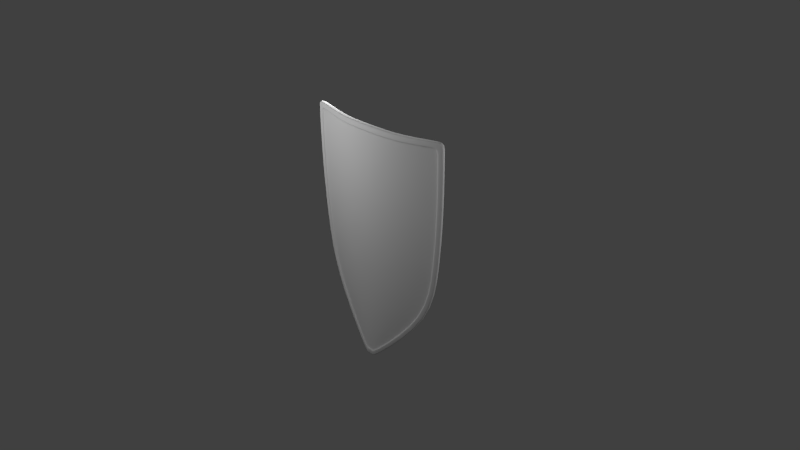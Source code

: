 # Source: Shield.blend  (saved by Blender 2.72.0; exported with 4.5.12 LTS)
import bpy
from mathutils import Matrix  # noqa: F401  (used for matrix-valued properties, if any)

bpy.ops.wm.read_factory_settings(use_empty=True)
scene = bpy.context.scene
scene.name = 'Scene'

# ---- collections
col_collection_1 = bpy.data.collections.new('Collection 1'); scene.collection.children.link(col_collection_1)

# ---- materials (node trees are filled in below, after node groups)
mat_red = bpy.data.materials.new('Red')
mat_red.alpha_threshold = 0.0
mat_red.use_transparent_shadow = False
mat_red.roughness = 0.5

# ---- material node trees

# ---- world
world_world = bpy.data.worlds.new('World'); scene.world = world_world
world_world.color = (0.05088, 0.05088, 0.05088)
world_world.use_sun_shadow = False
world_world.sun_shadow_jitter_overblur = 0.0
world_world.cycles.sampling_method = 'MANUAL'
world_world.cycles.sample_map_resolution = 256

# ---- cameras
cam_camera = bpy.data.cameras.new('Camera')
cam_camera.clip_end = 100.0
cam_camera.lens = 35.0
cam_camera.sensor_width = 32.0
cam_camera.sensor_height = 18.0
cam_camera.ortho_scale = 7.314
cam_camera.dof.focus_distance = 0.0
cam_camera.dof.aperture_fstop = 128.0

# ---- lights
light_lamp_002 = bpy.data.lights.new('Lamp.002', 'POINT')
light_lamp_002.transmission_factor = 0.0
light_lamp_002.cutoff_distance = 30.0
light_lamp_002.energy = 100.0
light_lamp_002.shadow_buffer_clip_start = 1.001
light_lamp_002.shadow_soft_size = 0.1
light_lamp_002.shadow_maximum_resolution = 0.006
light_lamp_002.use_absolute_resolution = True
light_lamp_002.cycles.use_multiple_importance_sampling = False
light_lamp_001 = bpy.data.lights.new('Lamp.001', 'POINT')
light_lamp_001.transmission_factor = 0.0
light_lamp_001.cutoff_distance = 30.0
light_lamp_001.energy = 100.0
light_lamp_001.shadow_buffer_clip_start = 1.001
light_lamp_001.shadow_soft_size = 0.1
light_lamp_001.shadow_maximum_resolution = 0.006
light_lamp_001.use_absolute_resolution = True
light_lamp_001.cycles.use_multiple_importance_sampling = False
light_lamp = bpy.data.lights.new('Lamp', 'POINT')
light_lamp.transmission_factor = 0.0
light_lamp.cutoff_distance = 30.0
light_lamp.energy = 100.0
light_lamp.shadow_buffer_clip_start = 1.001
light_lamp.shadow_soft_size = 0.1
light_lamp.shadow_maximum_resolution = 0.006
light_lamp.use_absolute_resolution = True
light_lamp.cycles.use_multiple_importance_sampling = False

# ---- meshes
me_plane = bpy.data.meshes.new('Plane')
me_plane.from_pydata([(-0.09472, -0.1055, -1.491), (0.09472, -0.1066, -1.491), (-1.114, 0.1091, 1.797), (1.114, 0.1091, 1.797), (-1.052, 0.1091, 0.1529), (0.0, -0.1066, -1.491), (1.052, 0.1091, 0.1529), (0.0, -0.0711, 1.773), (-0.9241, 0.1024, -0.6691), (0.04736, -0.1071, -1.491), (1.114, 0.1091, 0.9748), (-0.5569, -0.017, 1.749), (-1.114, 0.1091, 0.9748), (-0.04736, -0.1071, -1.491), (0.9241, 0.1024, -0.6691), (0.5569, -0.017, 1.749), (2.682e-06, -0.06162, 1.695), (0.9805, 0.11, 0.1527), (2.682e-06, -0.09546, -1.413), (-0.9805, 0.11, 0.1527), (1.038, 0.11, 1.718), (-1.038, 0.11, 1.718), (0.08829, -0.09546, -1.413), (-0.08828, -0.09434, -1.413), (-0.07726, -0.03769, -1.49), (0.0774, -0.03882, -1.49), (-1.098, 0.1774, 1.797), (1.098, 0.1774, 1.797), (-1.035, 0.1771, 0.154), (0.0, -0.03671, -1.494), (1.035, 0.1771, 0.154), (0.0, -0.001098, 1.773), (0.0, -0.0011, 0.1528), (-0.9066, 0.1701, -0.6677), (0.03703, -0.03788, -1.493), (1.098, 0.1773, 0.9753), (-0.5457, 0.0521, 1.749), (-1.098, 0.1773, 0.9753), (-0.03698, -0.03789, -1.493), (0.9067, 0.1701, -0.6678), (0.5457, 0.0521, 1.749), (0.0, -0.0011, 0.9749), (0.0, -0.005242, -0.6708), (-0.514, 0.05196, 0.1534), (0.514, 0.05196, 0.1534), (0.5455, 0.05208, 0.9751), (-0.5455, 0.05208, 0.9751), (-0.4492, 0.04157, -0.6689), (0.4492, 0.04158, -0.669), (-0.3421, 0.03407, 0.1146), (-0.3393, 0.04784, 0.1146), (0.3387, 0.05013, 0.1146), (0.3419, 0.03647, 0.1146), (-0.3421, 0.03407, 0.191), (-0.3393, 0.04784, 0.191), (0.3387, 0.05013, 0.191), (0.3419, 0.03647, 0.191), (-0.2042, 0.0376, 0.191), (-0.06829, 0.07612, 0.191), (0.06829, 0.07612, 0.191), (0.2044, 0.0352, 0.191), (0.2044, 0.0352, 0.1146), (0.06829, 0.07612, 0.1146), (-0.06829, 0.07612, 0.1146), (-0.2042, 0.0376, 0.1146), (0.2077, 0.01063, 0.191), (0.06829, 0.06207, 0.191), (-0.06829, 0.06207, 0.191), (-0.207, 0.01292, 0.191), (-0.207, 0.01292, 0.1146), (-0.06829, 0.06207, 0.1146), (0.06829, 0.06207, 0.1146), (0.2077, 0.01063, 0.1146), (-0.08828, -0.1141, -1.413), (0.08828, -0.1153, -1.413), (-1.038, 0.09017, 1.718), (1.038, 0.09017, 1.718), (-0.9805, 0.09017, 0.1527), (0.0, -0.1153, -1.413), (0.9805, 0.09017, 0.1527), (0.0, -0.08141, 1.695), (-0.8614, 0.08376, -0.63), (0.04414, -0.1157, -1.413), (1.038, 0.09017, 0.9353), (-0.5191, -0.0299, 1.673), (-1.038, 0.09017, 0.9353), (-0.04414, -0.1157, -1.413), (0.8614, 0.08376, -0.63), (0.5191, -0.0299, 1.673), (-0.8614, 0.1036, -0.63), (0.04415, -0.09589, -1.413), (1.038, 0.11, 0.9353), (-0.5191, -0.0101, 1.673), (-1.038, 0.11, 0.9353), (-0.04414, -0.09589, -1.413), (0.8614, 0.1036, -0.63), (0.5191, -0.0101, 1.673), (-0.09168, -0.1096, -1.454), (1.078, 0.1002, 1.76), (-0.8945, 0.09359, -0.6506), (-1.018, 0.1002, 0.1528), (0.04584, -0.1112, -1.454), (1.078, 0.1002, 0.9562), (1.018, 0.1002, 0.1528), (-0.539, -0.02309, 1.713), (-1.078, 0.1002, 0.9562), (-1.078, 0.1002, 1.76), (0.0, -0.1107, -1.454), (-0.04584, -0.1112, -1.454), (0.8945, 0.09359, -0.6506), (0.09168, -0.1107, -1.454), (0.0, -0.07597, 1.736), (0.539, -0.02309, 1.713), (-0.08826, -0.0804, -1.491), (0.08831, -0.08156, -1.491), (-1.108, 0.1343, 1.797), (1.108, 0.1343, 1.797), (-1.046, 0.1342, 0.1533), (0.0, -0.08077, -1.492), (1.046, 0.1342, 0.1533), (0.0, -0.04521, 1.773), (-0.9177, 0.1274, -0.6686), (0.04354, -0.0815, -1.492), (1.108, 0.1343, 0.975), (-0.5527, 0.008559, 1.749), (-1.108, 0.1343, 0.975), (-0.04352, -0.0815, -1.492), (0.9177, 0.1274, -0.6686), (0.5527, 0.008559, 1.749), (2.682e-06, -0.05992, 0.1525), (2.682e-06, -0.05992, 1.654), (0.9542, 0.1071, 0.1525), (2.682e-06, -0.09286, -1.371), (-0.9542, 0.1071, 0.1525), (1.01, 0.1071, 1.676), (-1.01, 0.1071, 1.676), (0.08592, -0.09286, -1.371), (-0.08592, -0.09177, -1.371), (-0.8383, 0.1008, -0.6091), (0.04296, -0.09328, -1.371), (1.01, 0.1071, 0.9142), (-0.5052, -0.00979, 1.632), (-1.01, 0.1071, 0.9142), (-0.04296, -0.09328, -1.371), (0.8383, 0.1008, -0.6091), (0.5052, -0.00979, 1.632), (2.682e-06, -0.05992, 0.9142), (2.682e-06, -0.06374, -0.6091), (-0.4771, -0.00979, 0.1525), (0.4771, -0.00979, 0.1525), (0.5052, -0.00979, 0.9142), (-0.5052, -0.00979, 0.9142), (-0.4191, -0.01927, -0.6091), (0.4191, -0.01927, -0.6091), (-0.3421, 0.03407, 0.1258), (-0.3421, 0.03407, 0.1798), (-0.3393, 0.04784, 0.1798), (-0.3393, 0.04784, 0.1258), (0.3387, 0.05013, 0.1798), (0.3387, 0.05013, 0.1258), (0.3419, 0.03647, 0.1798), (0.3419, 0.03647, 0.1258), (-0.2042, 0.0376, 0.1798), (-0.2042, 0.0376, 0.1258), (-0.06829, 0.07612, 0.1798), (-0.06829, 0.07612, 0.1258), (0.06829, 0.07612, 0.1798), (0.06829, 0.07612, 0.1258), (0.2044, 0.0352, 0.1798), (0.2044, 0.0352, 0.1258), (0.2077, 0.01063, 0.1798), (0.2077, 0.01063, 0.1258), (0.06829, 0.06207, 0.1798), (0.06829, 0.06207, 0.1258), (-0.06829, 0.06207, 0.1798), (-0.06829, 0.06207, 0.1258), (-0.207, 0.01292, 0.1798), (-0.207, 0.01292, 0.1258), (1.114, 0.1091, 1.752), (-1.114, 0.1091, 1.752), (1.038, 0.11, 1.676), (1.098, 0.1774, 1.752), (0.0, -0.001098, 1.73), (-1.098, 0.1774, 1.752), (0.5457, 0.0521, 1.708), (-0.5457, 0.0521, 1.708), (1.038, 0.09017, 1.676), (-1.038, 0.09017, 1.676), (-1.038, 0.11, 1.676), (1.078, 0.1002, 1.716), (-1.078, 0.1002, 1.716), (1.108, 0.1343, 1.752), (-1.108, 0.1343, 1.752), (1.01, 0.1071, 1.635), (2.682e-06, -0.05992, 1.614), (-1.01, 0.1071, 1.635), (0.5052, -0.00979, 1.593), (-0.5052, -0.00979, 1.593)], [], [(99, 97, 73, 81), (107, 101, 82, 78), (189, 98, 76, 186), (111, 104, 84, 80), (105, 100, 77, 85), (97, 108, 86, 73), (109, 103, 79, 87), (98, 112, 88, 76), (100, 99, 81, 77), (101, 110, 74, 82), (103, 102, 83, 79), (104, 106, 75, 84), (190, 105, 85, 187), (108, 107, 78, 86), (110, 109, 87, 74), (112, 111, 80, 88), (184, 181, 35, 45), (185, 182, 41, 46), (43, 32, 42, 47), (44, 30, 39, 48), (182, 184, 45, 41), (41, 45, 44, 32), (45, 35, 30, 44), (183, 185, 46, 37), (37, 46, 43, 28), (46, 41, 32, 43), (28, 43, 47, 33), (33, 47, 38, 24), (47, 42, 29, 38), (32, 44, 48, 42), (42, 48, 34, 29), (48, 39, 25, 34), (113, 121, 33, 24), (114, 122, 34, 25), (191, 123, 35, 181), (115, 124, 36, 26), (117, 125, 37, 28), (118, 126, 38, 29), (119, 127, 39, 30), (120, 128, 40, 31), (121, 117, 28, 33), (122, 118, 29, 34), (123, 119, 30, 35), (124, 120, 31, 36), (192, 115, 26, 183), (126, 113, 24, 38), (127, 114, 25, 39), (128, 116, 27, 40), (154, 157, 50, 49), (169, 159, 51, 61), (159, 161, 52, 51), (177, 154, 49, 69), (72, 61, 51, 52), (68, 57, 54, 53), (157, 163, 64, 50), (163, 165, 63, 64), (165, 167, 62, 63), (167, 169, 61, 62), (161, 171, 72, 52), (171, 173, 71, 72), (173, 175, 70, 71), (175, 177, 69, 70), (49, 50, 64, 69), (69, 64, 63, 70), (70, 63, 62, 71), (71, 62, 61, 72), (56, 55, 60, 65), (65, 60, 59, 66), (66, 59, 58, 67), (67, 58, 57, 68), (77, 81, 89, 19), (82, 74, 22, 90), (79, 83, 91, 17), (84, 75, 21, 92), (187, 85, 93, 188), (86, 78, 18, 94), (74, 87, 95, 22), (88, 80, 16, 96), (81, 73, 23, 89), (78, 82, 90, 18), (186, 76, 20, 180), (80, 84, 92, 16), (85, 77, 19, 93), (73, 86, 94, 23), (87, 79, 17, 95), (76, 88, 96, 20), (16, 92, 141, 130), (23, 94, 143, 137), (20, 96, 145, 134), (92, 21, 135, 141), (95, 17, 131, 144), (19, 89, 138, 133), (90, 22, 136, 139), (93, 19, 133, 142), (17, 91, 140, 131), (188, 93, 142, 195), (22, 95, 144, 136), (96, 16, 130, 145), (180, 20, 134, 193), (94, 18, 132, 143), (18, 90, 139, 132), (89, 23, 137, 138), (8, 0, 97, 99), (5, 9, 101, 107), (178, 3, 98, 189), (7, 11, 104, 111), (12, 4, 100, 105), (0, 13, 108, 97), (14, 6, 103, 109), (3, 15, 112, 98), (4, 8, 99, 100), (9, 1, 110, 101), (6, 10, 102, 103), (11, 2, 106, 104), (179, 12, 105, 190), (13, 5, 107, 108), (1, 14, 109, 110), (15, 7, 111, 112), (0, 8, 121, 113), (1, 9, 122, 114), (178, 10, 123, 191), (2, 11, 124, 115), (4, 12, 125, 117), (5, 13, 126, 118), (6, 14, 127, 119), (7, 15, 128, 120), (8, 4, 117, 121), (9, 5, 118, 122), (10, 6, 119, 123), (11, 7, 120, 124), (179, 2, 115, 192), (13, 0, 113, 126), (14, 1, 114, 127), (15, 3, 116, 128), (196, 193, 134, 145), (197, 194, 130, 141), (152, 147, 129, 148), (153, 144, 131, 149), (194, 196, 145, 130), (129, 149, 150, 146), (149, 131, 140, 150), (195, 197, 141, 135), (133, 148, 151, 142), (148, 129, 146, 151), (138, 152, 148, 133), (137, 143, 152, 138), (143, 132, 147, 152), (147, 153, 149, 129), (132, 139, 153, 147), (139, 136, 144, 153), (53, 54, 156, 155), (155, 156, 157, 154), (60, 55, 158, 168), (168, 158, 159, 169), (55, 56, 160, 158), (158, 160, 161, 159), (68, 53, 155, 176), (176, 155, 154, 177), (54, 57, 162, 156), (156, 162, 163, 157), (57, 58, 164, 162), (162, 164, 165, 163), (58, 59, 166, 164), (164, 166, 167, 165), (59, 60, 168, 166), (166, 168, 169, 167), (56, 65, 170, 160), (160, 170, 171, 161), (65, 66, 172, 170), (170, 172, 173, 171), (66, 67, 174, 172), (172, 174, 175, 173), (67, 68, 176, 174), (174, 176, 177, 175), (102, 189, 186, 83), (106, 190, 187, 75), (40, 27, 181, 184), (36, 31, 182, 185), (31, 40, 184, 182), (26, 36, 185, 183), (116, 191, 181, 27), (125, 192, 183, 37), (75, 187, 188, 21), (83, 186, 180, 91), (21, 188, 195, 135), (91, 180, 193, 140), (10, 178, 189, 102), (2, 179, 190, 106), (3, 178, 191, 116), (12, 179, 192, 125), (150, 140, 193, 196), (151, 146, 194, 197), (146, 150, 196, 194), (142, 151, 197, 195)])
me_plane.polygons.foreach_set('use_smooth', [True] * 194)
_uv = me_plane.uv_layers.new(name='UVMap')
_uv.uv.foreach_set('vector', [0.04362, 0.1308, 0.2033, 0.005768, 0.204, 0.01222, 0.05021, 0.134, 0.2216, 0.005769, 0.2307, 0.005769, 0.2304, 0.01222, 0.2216, 0.01222, 0.436, 0.4997, 0.436, 0.5065, 0.4281, 0.5, 0.4281, 0.4934, 0.2216, 0.503, 0.1143, 0.4994, 0.1183, 0.4931, 0.2216, 0.4966, 0.007102, 0.3812, 0.01901, 0.256, 0.02651, 0.256, 0.01505, 0.378, 0.2033, 0.005768, 0.2125, 0.005769, 0.2128, 0.01222, 0.204, 0.01222, 0.3995, 0.1308, 0.4241, 0.256, 0.4166, 0.256, 0.3929, 0.134, 0.436, 0.5065, 0.3288, 0.4994, 0.3248, 0.4931, 0.4281, 0.5, 0.01901, 0.256, 0.04362, 0.1308, 0.05021, 0.134, 0.02651, 0.256, 0.2307, 0.005769, 0.2398, 0.005769, 0.2391, 0.01222, 0.2304, 0.01222, 0.4241, 0.256, 0.436, 0.3812, 0.4281, 0.378, 0.4166, 0.256, 0.1143, 0.4994, 0.007102, 0.5065, 0.01505, 0.5, 0.1183, 0.4931, 0.007102, 0.4997, 0.007102, 0.3812, 0.01505, 0.378, 0.01505, 0.4934, 0.2125, 0.005769, 0.2216, 0.005769, 0.2216, 0.01222, 0.2128, 0.01222, 0.2398, 0.005769, 0.3995, 0.1308, 0.3929, 0.134, 0.2391, 0.01222, 0.3288, 0.4994, 0.2216, 0.503, 0.2216, 0.4966, 0.3248, 0.4931, 0.5531, 0.499, 0.4431, 0.506, 0.4432, 0.3849, 0.5532, 0.3849, 0.7702, 0.499, 0.6617, 0.5025, 0.6617, 0.3848, 0.7702, 0.3849, 0.7639, 0.2568, 0.6617, 0.2567, 0.6617, 0.1283, 0.751, 0.1286, 0.5594, 0.2568, 0.4557, 0.2569, 0.4813, 0.1288, 0.5723, 0.1286, 0.6617, 0.5025, 0.5531, 0.499, 0.5532, 0.3849, 0.6617, 0.3848, 0.6617, 0.3848, 0.5532, 0.3849, 0.5594, 0.2568, 0.6617, 0.2567, 0.5532, 0.3849, 0.4432, 0.3849, 0.4557, 0.2569, 0.5594, 0.2568, 0.8801, 0.506, 0.7702, 0.499, 0.7702, 0.3849, 0.8801, 0.3849, 0.8801, 0.3849, 0.7702, 0.3849, 0.7639, 0.2568, 0.8676, 0.2569, 0.7702, 0.3849, 0.6617, 0.3848, 0.6617, 0.2567, 0.7639, 0.2568, 0.8676, 0.2569, 0.7639, 0.2568, 0.751, 0.1286, 0.842, 0.1288, 0.842, 0.1288, 0.751, 0.1286, 0.6691, 0.0002438, 0.6771, 0.000692, 0.751, 0.1286, 0.6617, 0.1283, 0.6617, 0.0, 0.6691, 0.0002438, 0.6617, 0.2567, 0.5594, 0.2568, 0.5723, 0.1286, 0.6617, 0.1283, 0.6617, 0.1283, 0.5723, 0.1286, 0.6544, 0.0002351, 0.6617, 0.0, 0.5723, 0.1286, 0.4813, 0.1288, 0.6463, 0.000666, 0.6544, 0.0002351, 0.8855, 0.1303, 0.9257, 0.00101, 0.9342, 0.002729, 0.8939, 0.132, 0.8852, 0.1578, 0.8852, 0.1508, 0.8939, 0.1498, 0.8937, 0.1561, 0.9175, 0.2941, 0.917, 0.3803, 0.9084, 0.3791, 0.9089, 0.293, 0.4798, 0.5138, 0.4798, 0.5827, 0.4712, 0.5815, 0.4712, 0.5129, 0.9427, 0.5497, 0.9432, 0.634, 0.9346, 0.6352, 0.9342, 0.551, 0.8854, 0.1441, 0.8852, 0.1373, 0.8939, 0.1383, 0.8941, 0.1441, 0.9166, 0.4646, 0.9175, 0.5417, 0.909, 0.5404, 0.908, 0.4633, 0.5072, 0.5135, 0.5072, 0.5772, 0.4985, 0.5773, 0.4985, 0.5144, 0.9437, 0.4726, 0.9427, 0.5497, 0.9342, 0.551, 0.9352, 0.4739, 0.8852, 0.1508, 0.8854, 0.1441, 0.8941, 0.1441, 0.8939, 0.1498, 0.917, 0.3803, 0.9166, 0.4646, 0.908, 0.4633, 0.9084, 0.3791, 0.521, 0.5131, 0.5211, 0.5768, 0.5124, 0.5758, 0.5123, 0.5129, 0.9436, 0.7202, 0.9436, 0.7251, 0.9351, 0.7262, 0.9351, 0.7213, 0.8852, 0.1373, 0.8855, 0.1303, 0.8939, 0.132, 0.8939, 0.1383, 0.9257, 0.2871, 0.8852, 0.1578, 0.8937, 0.1561, 0.9342, 0.2854, 0.4935, 0.5136, 0.4935, 0.5825, 0.4849, 0.5834, 0.4849, 0.5148, 0.5289, 0.5142, 0.5262, 0.5145, 0.5262, 0.5132, 0.5289, 0.5129, 0.4454, 0.5977, 0.4454, 0.6186, 0.4431, 0.6186, 0.4431, 0.5977, 0.4632, 0.5947, 0.4659, 0.5951, 0.4659, 0.5963, 0.4631, 0.5959, 0.4153, 0.5978, 0.4153, 0.6189, 0.4131, 0.6189, 0.4131, 0.5978, 0.4412, 0.5331, 0.4363, 0.5337, 0.4332, 0.5128, 0.4359, 0.5122, 0.4712, 0.5277, 0.4663, 0.528, 0.4644, 0.5132, 0.4672, 0.5129, 0.4454, 0.5129, 0.4454, 0.534, 0.4431, 0.534, 0.4431, 0.5129, 0.4454, 0.534, 0.4454, 0.5552, 0.4431, 0.5552, 0.4431, 0.534, 0.4454, 0.5552, 0.4454, 0.5765, 0.4431, 0.5765, 0.4431, 0.5552, 0.4454, 0.5765, 0.4454, 0.5977, 0.4431, 0.5977, 0.4431, 0.5765, 0.4153, 0.5122, 0.4153, 0.5332, 0.4131, 0.5332, 0.4131, 0.5122, 0.4153, 0.5332, 0.4153, 0.5549, 0.4131, 0.5549, 0.4131, 0.5332, 0.4153, 0.5549, 0.4153, 0.5762, 0.4131, 0.5762, 0.4131, 0.5549, 0.4153, 0.5762, 0.4153, 0.5978, 0.4131, 0.5978, 0.4131, 0.5762, 0.4371, 0.6189, 0.4344, 0.6184, 0.4363, 0.5974, 0.4412, 0.5978, 0.4412, 0.5978, 0.4363, 0.5974, 0.4285, 0.5762, 0.4313, 0.5762, 0.4313, 0.5762, 0.4285, 0.5762, 0.4283, 0.5549, 0.4311, 0.5549, 0.4311, 0.5549, 0.4283, 0.5549, 0.4363, 0.5337, 0.4412, 0.5331, 0.4659, 0.5878, 0.4632, 0.5875, 0.4663, 0.5728, 0.4712, 0.5732, 0.4712, 0.5732, 0.4663, 0.5728, 0.4583, 0.5578, 0.4611, 0.5578, 0.4611, 0.5578, 0.4583, 0.5578, 0.4585, 0.5429, 0.4613, 0.5429, 0.4613, 0.5429, 0.4585, 0.5429, 0.4663, 0.528, 0.4712, 0.5277, 0.9458, 0.1797, 0.9381, 0.2793, 0.9342, 0.2791, 0.9419, 0.1794, 0.961, 0.467, 0.9604, 0.4718, 0.9565, 0.4716, 0.957, 0.4668, 0.8918, 0.561, 0.9002, 0.6538, 0.8963, 0.6541, 0.8879, 0.5612, 0.9722, 0.0809, 0.9961, 0.0, 1.0, 4.273e-07, 0.9762, 0.08091, 0.9615, 0.004898, 0.9542, 0.08679, 0.9503, 0.08657, 0.9576, 0.004679, 0.9618, 0.4574, 0.9613, 0.4622, 0.9574, 0.462, 0.9579, 0.4571, 0.908, 0.2881, 0.8841, 0.4613, 0.8801, 0.4615, 0.9041, 0.2883, 0.9722, 0.2427, 0.962, 0.1618, 0.9659, 0.1618, 0.9762, 0.2427, 0.9381, 0.2793, 0.962, 0.4525, 0.958, 0.4523, 0.9342, 0.2791, 0.9613, 0.4622, 0.961, 0.467, 0.957, 0.4668, 0.9574, 0.462, 0.9076, 0.7357, 0.908, 0.7404, 0.9041, 0.7406, 0.9037, 0.7359, 0.962, 0.1618, 0.9722, 0.0809, 0.9762, 0.08091, 0.9659, 0.1618, 0.9542, 0.08679, 0.9458, 0.1797, 0.9419, 0.1794, 0.9503, 0.08657, 0.962, 0.4525, 0.9618, 0.4574, 0.9579, 0.4571, 0.958, 0.4523, 0.8841, 0.4613, 0.8918, 0.561, 0.8879, 0.5612, 0.8801, 0.4615, 0.9961, 0.3236, 0.9722, 0.2427, 0.9762, 0.2427, 1.0, 0.3236, 0.2065, 0.9966, 0.1033, 0.9931, 0.106, 0.9867, 0.2065, 0.9901, 0.189, 0.5122, 0.1977, 0.5122, 0.198, 0.5188, 0.1894, 0.5188, 0.4131, 1.0, 0.3098, 0.9931, 0.307, 0.9867, 0.4075, 0.9934, 0.1033, 0.9931, 0.0, 1.0, 0.005535, 0.9934, 0.106, 0.9867, 0.3779, 0.634, 0.4016, 0.756, 0.3964, 0.756, 0.3733, 0.6373, 0.01147, 0.756, 0.03517, 0.634, 0.03976, 0.6373, 0.0167, 0.756, 0.2153, 0.5122, 0.2241, 0.5122, 0.2236, 0.5188, 0.2151, 0.5188, 2.372e-08, 0.878, 0.01147, 0.756, 0.0167, 0.756, 0.005535, 0.8747, 0.4016, 0.756, 0.4131, 0.878, 0.4075, 0.8747, 0.3964, 0.756, 0.0, 0.9934, 2.372e-08, 0.878, 0.005535, 0.8747, 0.005535, 0.987, 0.2241, 0.5122, 0.3779, 0.634, 0.3733, 0.6373, 0.2236, 0.5188, 0.3098, 0.9931, 0.2065, 0.9966, 0.2065, 0.9901, 0.307, 0.9867, 0.4131, 0.9934, 0.4131, 1.0, 0.4075, 0.9934, 0.4075, 0.987, 0.1977, 0.5122, 0.2065, 0.5122, 0.2065, 0.5188, 0.198, 0.5188, 0.2065, 0.5122, 0.2153, 0.5122, 0.2151, 0.5188, 0.2065, 0.5188, 0.03517, 0.634, 0.189, 0.5122, 0.1894, 0.5188, 0.03976, 0.6373, 0.03773, 0.1279, 0.2027, 0.0, 0.2033, 0.005768, 0.04362, 0.1308, 0.2216, 1.096e-06, 0.231, 1.524e-06, 0.2307, 0.005769, 0.2216, 0.005769, 0.4431, 0.5053, 0.4431, 0.5122, 0.436, 0.5065, 0.436, 0.4997, 0.2216, 0.5087, 0.1108, 0.505, 0.1143, 0.4994, 0.2216, 0.503, 9.486e-08, 0.3841, 0.0123, 0.256, 0.01901, 0.256, 0.007102, 0.3812, 0.2027, 0.0, 0.2122, 1.524e-06, 0.2125, 0.005769, 0.2033, 0.005768, 0.4054, 0.1279, 0.4308, 0.256, 0.4241, 0.256, 0.3995, 0.1308, 0.4431, 0.5122, 0.3324, 0.505, 0.3288, 0.4994, 0.436, 0.5065, 0.0123, 0.256, 0.03773, 0.1279, 0.04362, 0.1308, 0.01901, 0.256, 0.231, 1.524e-06, 0.2404, 1.096e-06, 0.2398, 0.005769, 0.2307, 0.005769, 0.4308, 0.256, 0.4431, 0.3841, 0.436, 0.3812, 0.4241, 0.256, 0.1108, 0.505, 0.0, 0.5122, 0.007102, 0.5065, 0.1143, 0.4994, 0.0, 0.5053, 9.486e-08, 0.3841, 0.007102, 0.3812, 0.007102, 0.4997, 0.2122, 1.524e-06, 0.2216, 1.096e-06, 0.2216, 0.005769, 0.2125, 0.005769, 0.2404, 1.096e-06, 0.4054, 0.1279, 0.3995, 0.1308, 0.2398, 0.005769, 0.3324, 0.505, 0.2216, 0.5087, 0.2216, 0.503, 0.3288, 0.4994, 0.8805, 0.1293, 0.9207, 0.0, 0.9257, 0.00101, 0.8855, 0.1303, 0.8802, 0.1588, 0.8801, 0.1514, 0.8852, 0.1508, 0.8852, 0.1578, 0.9225, 0.2947, 0.922, 0.381, 0.917, 0.3803, 0.9175, 0.2941, 0.4849, 0.5143, 0.4849, 0.5834, 0.4798, 0.5827, 0.4798, 0.5138, 0.9477, 0.549, 0.9482, 0.6333, 0.9432, 0.634, 0.9427, 0.5497, 0.8802, 0.1441, 0.8801, 0.1367, 0.8852, 0.1373, 0.8854, 0.1441, 0.9216, 0.4653, 0.9225, 0.5425, 0.9175, 0.5417, 0.9166, 0.4646, 0.5123, 0.5129, 0.5123, 0.5771, 0.5072, 0.5772, 0.5072, 0.5135, 0.9487, 0.4718, 0.9477, 0.549, 0.9427, 0.5497, 0.9437, 0.4726, 0.8801, 0.1514, 0.8802, 0.1441, 0.8854, 0.1441, 0.8852, 0.1508, 0.922, 0.381, 0.9216, 0.4653, 0.9166, 0.4646, 0.917, 0.3803, 0.5262, 0.5131, 0.5262, 0.5773, 0.5211, 0.5768, 0.521, 0.5131, 0.9486, 0.7196, 0.9487, 0.7245, 0.9436, 0.7251, 0.9436, 0.7202, 0.8801, 0.1367, 0.8805, 0.1293, 0.8855, 0.1303, 0.8852, 0.1373, 0.9207, 0.2881, 0.8802, 0.1588, 0.8852, 0.1578, 0.9257, 0.2871, 0.4985, 0.5129, 0.4985, 0.582, 0.4935, 0.5825, 0.4935, 0.5136, 0.307, 0.9807, 0.4075, 0.987, 0.4075, 0.9934, 0.307, 0.9867, 0.106, 0.9807, 0.2065, 0.9839, 0.2065, 0.9901, 0.106, 0.9867, 0.1231, 0.6374, 0.2065, 0.6375, 0.2065, 0.7562, 0.1116, 0.7561, 0.2899, 0.6374, 0.3733, 0.6373, 0.3964, 0.756, 0.3014, 0.7561, 0.2065, 0.9839, 0.307, 0.9807, 0.307, 0.9867, 0.2065, 0.9901, 0.2065, 0.7562, 0.3014, 0.7561, 0.307, 0.8748, 0.2065, 0.8749, 0.3014, 0.7561, 0.3964, 0.756, 0.4075, 0.8747, 0.307, 0.8748, 0.005535, 0.987, 0.106, 0.9807, 0.106, 0.9867, 0.005535, 0.9934, 0.0167, 0.756, 0.1116, 0.7561, 0.106, 0.8748, 0.005535, 0.8747, 0.1116, 0.7561, 0.2065, 0.7562, 0.2065, 0.8749, 0.106, 0.8748, 0.03976, 0.6373, 0.1231, 0.6374, 0.1116, 0.7561, 0.0167, 0.756, 0.1894, 0.5188, 0.198, 0.5188, 0.1231, 0.6374, 0.03976, 0.6373, 0.198, 0.5188, 0.2065, 0.5188, 0.2065, 0.6375, 0.1231, 0.6374, 0.2065, 0.6375, 0.2899, 0.6374, 0.3014, 0.7561, 0.2065, 0.7562, 0.2065, 0.5188, 0.2151, 0.5188, 0.2899, 0.6374, 0.2065, 0.6375, 0.2151, 0.5188, 0.2236, 0.5188, 0.3733, 0.6373, 0.2899, 0.6374, 0.5289, 0.5214, 0.5262, 0.5217, 0.5262, 0.5205, 0.5289, 0.5202, 0.5289, 0.5202, 0.5262, 0.5205, 0.5262, 0.5145, 0.5289, 0.5142, 0.4583, 0.5977, 0.4583, 0.6186, 0.4561, 0.6186, 0.4561, 0.5977, 0.4561, 0.5977, 0.4561, 0.6186, 0.4454, 0.6186, 0.4454, 0.5977, 0.4632, 0.5875, 0.4659, 0.5878, 0.4659, 0.5891, 0.4632, 0.5887, 0.4632, 0.5887, 0.4659, 0.5891, 0.4659, 0.5951, 0.4632, 0.5947, 0.4283, 0.5978, 0.4283, 0.6189, 0.4261, 0.6189, 0.4261, 0.5978, 0.4261, 0.5978, 0.4261, 0.6189, 0.4153, 0.6189, 0.4153, 0.5978, 0.4583, 0.5129, 0.4583, 0.534, 0.4561, 0.534, 0.4561, 0.5129, 0.4561, 0.5129, 0.4561, 0.534, 0.4454, 0.534, 0.4454, 0.5129, 0.4583, 0.534, 0.4583, 0.5552, 0.4561, 0.5552, 0.4561, 0.534, 0.4561, 0.534, 0.4561, 0.5552, 0.4454, 0.5552, 0.4454, 0.534, 0.4583, 0.5552, 0.4583, 0.5765, 0.4561, 0.5765, 0.4561, 0.5552, 0.4561, 0.5552, 0.4561, 0.5765, 0.4454, 0.5765, 0.4454, 0.5552, 0.4583, 0.5765, 0.4583, 0.5977, 0.4561, 0.5977, 0.4561, 0.5765, 0.4561, 0.5765, 0.4561, 0.5977, 0.4454, 0.5977, 0.4454, 0.5765, 0.4283, 0.5122, 0.4283, 0.5332, 0.4261, 0.5332, 0.4261, 0.5122, 0.4261, 0.5122, 0.4261, 0.5332, 0.4153, 0.5332, 0.4153, 0.5122, 0.4283, 0.5332, 0.4282, 0.5549, 0.426, 0.5549, 0.4261, 0.5332, 0.4261, 0.5332, 0.426, 0.5549, 0.4153, 0.5549, 0.4153, 0.5332, 0.4282, 0.5549, 0.4283, 0.5762, 0.426, 0.5762, 0.426, 0.5549, 0.426, 0.5549, 0.426, 0.5762, 0.4153, 0.5762, 0.4153, 0.5549, 0.4283, 0.5762, 0.4283, 0.5978, 0.4261, 0.5978, 0.426, 0.5762, 0.426, 0.5762, 0.4261, 0.5978, 0.4153, 0.5978, 0.4153, 0.5762, 0.436, 0.3812, 0.436, 0.4997, 0.4281, 0.4934, 0.4281, 0.378, 0.007102, 0.5065, 0.007102, 0.4997, 0.01505, 0.4934, 0.01505, 0.5, 0.5531, 0.5056, 0.4431, 0.5129, 0.4431, 0.506, 0.5531, 0.499, 0.7702, 0.5056, 0.6617, 0.5092, 0.6617, 0.5025, 0.7702, 0.499, 0.6617, 0.5092, 0.5531, 0.5056, 0.5531, 0.499, 0.6617, 0.5025, 0.8801, 0.5129, 0.7702, 0.5056, 0.7702, 0.499, 0.8801, 0.506, 0.9175, 0.2892, 0.9175, 0.2941, 0.9089, 0.293, 0.9089, 0.2881, 0.9432, 0.634, 0.9436, 0.7202, 0.9351, 0.7213, 0.9346, 0.6352, 0.962, 0.0002185, 0.9615, 0.004898, 0.9576, 0.004679, 0.958, 0.0, 0.9002, 0.6538, 0.9076, 0.7357, 0.9037, 0.7359, 0.8963, 0.6541, 0.0, 1.0, 0.0, 0.9934, 0.005535, 0.987, 0.005535, 0.9934, 0.4131, 0.878, 0.4131, 0.9934, 0.4075, 0.987, 0.4075, 0.8747, 0.4431, 0.3841, 0.4431, 0.5053, 0.436, 0.4997, 0.436, 0.3812, 0.0, 0.5122, 0.0, 0.5053, 0.007102, 0.4997, 0.007102, 0.5065, 0.9225, 0.2898, 0.9225, 0.2947, 0.9175, 0.2941, 0.9175, 0.2892, 0.9482, 0.6333, 0.9486, 0.7196, 0.9436, 0.7202, 0.9432, 0.634, 0.307, 0.8748, 0.4075, 0.8747, 0.4075, 0.987, 0.307, 0.9807, 0.106, 0.8748, 0.2065, 0.8749, 0.2065, 0.9839, 0.106, 0.9807, 0.2065, 0.8749, 0.307, 0.8748, 0.307, 0.9807, 0.2065, 0.9839, 0.005535, 0.8747, 0.106, 0.8748, 0.106, 0.9807, 0.005535, 0.987])
_ca = me_plane.color_attributes.new('Col', 'BYTE_COLOR', 'CORNER')
_ca.data.foreach_set('color', [1.0, 1.0, 1.0, 1.0, 1.0, 1.0, 1.0, 1.0, 1.0, 1.0, 1.0, 1.0, 1.0, 1.0, 1.0, 1.0, 1.0, 1.0, 1.0, 1.0, 1.0, 1.0, 1.0, 1.0, 1.0, 1.0, 1.0, 1.0, 1.0, 1.0, 1.0, 1.0, 1.0, 1.0, 1.0, 1.0, 1.0, 1.0, 1.0, 1.0, 1.0, 1.0, 1.0, 1.0, 1.0, 1.0, 1.0, 1.0, 1.0, 1.0, 1.0, 1.0, 1.0, 1.0, 1.0, 1.0, 1.0, 1.0, 1.0, 1.0, 1.0, 1.0, 1.0, 1.0, 1.0, 1.0, 1.0, 1.0, 1.0, 1.0, 1.0, 1.0, 1.0, 1.0, 1.0, 1.0, 1.0, 1.0, 1.0, 1.0, 1.0, 1.0, 1.0, 1.0, 1.0, 1.0, 1.0, 1.0, 1.0, 1.0, 1.0, 1.0, 1.0, 1.0, 1.0, 1.0, 1.0, 1.0, 1.0, 1.0, 1.0, 1.0, 1.0, 1.0, 1.0, 1.0, 1.0, 1.0, 1.0, 1.0, 1.0, 1.0, 1.0, 1.0, 1.0, 1.0, 1.0, 1.0, 1.0, 1.0, 1.0, 1.0, 1.0, 1.0, 1.0, 1.0, 1.0, 1.0, 1.0, 1.0, 1.0, 1.0, 1.0, 1.0, 1.0, 1.0, 1.0, 1.0, 1.0, 1.0, 1.0, 1.0, 1.0, 1.0, 1.0, 1.0, 1.0, 1.0, 1.0, 1.0, 1.0, 1.0, 1.0, 1.0, 1.0, 1.0, 1.0, 1.0, 1.0, 1.0, 1.0, 1.0, 1.0, 1.0, 1.0, 1.0, 1.0, 1.0, 1.0, 1.0, 1.0, 1.0, 1.0, 1.0, 1.0, 1.0, 1.0, 1.0, 1.0, 1.0, 1.0, 1.0, 1.0, 1.0, 1.0, 1.0, 1.0, 1.0, 1.0, 1.0, 1.0, 1.0, 1.0, 1.0, 1.0, 1.0, 1.0, 1.0, 1.0, 1.0, 1.0, 1.0, 1.0, 1.0, 1.0, 1.0, 1.0, 1.0, 1.0, 1.0, 1.0, 1.0, 1.0, 1.0, 1.0, 1.0, 1.0, 1.0, 1.0, 1.0, 1.0, 1.0, 1.0, 1.0, 1.0, 1.0, 1.0, 1.0, 1.0, 1.0, 1.0, 1.0, 1.0, 1.0, 1.0, 1.0, 1.0, 1.0, 1.0, 1.0, 1.0, 1.0, 1.0, 1.0, 1.0, 1.0, 1.0, 1.0, 1.0, 1.0, 1.0, 1.0, 1.0, 1.0, 1.0, 1.0, 1.0, 1.0, 1.0, 1.0, 1.0, 1.0, 1.0, 1.0, 1.0, 1.0, 1.0, 1.0, 1.0, 1.0, 1.0, 1.0, 1.0, 1.0, 1.0, 1.0, 1.0, 1.0, 1.0, 1.0, 1.0, 1.0, 1.0, 1.0, 1.0, 1.0, 1.0, 1.0, 1.0, 1.0, 1.0, 1.0, 1.0, 1.0, 1.0, 1.0, 1.0, 1.0, 1.0, 1.0, 1.0, 1.0, 1.0, 1.0, 1.0, 1.0, 1.0, 1.0, 1.0, 1.0, 1.0, 1.0, 1.0, 1.0, 1.0, 1.0, 1.0, 1.0, 1.0, 1.0, 1.0, 1.0, 1.0, 1.0, 1.0, 1.0, 1.0, 1.0, 1.0, 1.0, 1.0, 1.0, 1.0, 1.0, 1.0, 1.0, 1.0, 1.0, 1.0, 1.0, 1.0, 1.0, 1.0, 1.0, 1.0, 1.0, 1.0, 1.0, 1.0, 1.0, 1.0, 1.0, 1.0, 1.0, 1.0, 1.0, 1.0, 1.0, 1.0, 1.0, 1.0, 1.0, 1.0, 1.0, 1.0, 1.0, 1.0, 1.0, 1.0, 1.0, 1.0, 1.0, 1.0, 1.0, 1.0, 1.0, 1.0, 1.0, 1.0, 1.0, 1.0, 1.0, 1.0, 1.0, 1.0, 1.0, 1.0, 1.0, 1.0, 1.0, 1.0, 1.0, 1.0, 1.0, 1.0, 1.0, 1.0, 1.0, 1.0, 1.0, 1.0, 1.0, 1.0, 1.0, 1.0, 1.0, 1.0, 1.0, 1.0, 1.0, 1.0, 1.0, 1.0, 1.0, 1.0, 1.0, 1.0, 1.0, 1.0, 1.0, 1.0, 1.0, 1.0, 1.0, 1.0, 1.0, 1.0, 1.0, 1.0, 1.0, 1.0, 1.0, 1.0, 1.0, 1.0, 1.0, 1.0, 1.0, 1.0, 1.0, 1.0, 1.0, 1.0, 1.0, 1.0, 1.0, 1.0, 1.0, 1.0, 1.0, 1.0, 1.0, 1.0, 1.0, 1.0, 1.0, 1.0, 1.0, 1.0, 1.0, 1.0, 1.0, 1.0, 1.0, 1.0, 1.0, 1.0, 1.0, 1.0, 1.0, 1.0, 1.0, 1.0, 1.0, 1.0, 1.0, 1.0, 1.0, 1.0, 1.0, 1.0, 1.0, 1.0, 1.0, 1.0, 1.0, 1.0, 1.0, 1.0, 1.0, 1.0, 1.0, 1.0, 1.0, 1.0, 1.0, 1.0, 1.0, 1.0, 1.0, 1.0, 1.0, 1.0, 1.0, 1.0, 1.0, 1.0, 1.0, 1.0, 1.0, 1.0, 1.0, 1.0, 1.0, 1.0, 1.0, 1.0, 1.0, 1.0, 1.0, 1.0, 1.0, 1.0, 1.0, 1.0, 1.0, 1.0, 1.0, 1.0, 1.0, 1.0, 1.0, 1.0, 1.0, 1.0, 1.0, 1.0, 1.0, 1.0, 1.0, 1.0, 1.0, 1.0, 1.0, 1.0, 1.0, 1.0, 1.0, 1.0, 1.0, 1.0, 1.0, 1.0, 1.0, 1.0, 1.0, 1.0, 1.0, 1.0, 1.0, 1.0, 1.0, 1.0, 1.0, 1.0, 1.0, 1.0, 1.0, 1.0, 1.0, 1.0, 1.0, 1.0, 1.0, 1.0, 1.0, 1.0, 1.0, 1.0, 1.0, 1.0, 1.0, 1.0, 1.0, 1.0, 1.0, 1.0, 1.0, 1.0, 1.0, 1.0, 1.0, 1.0, 1.0, 1.0, 1.0, 1.0, 1.0, 1.0, 1.0, 1.0, 1.0, 1.0, 1.0, 1.0, 1.0, 1.0, 1.0, 1.0, 1.0, 1.0, 1.0, 1.0, 1.0, 1.0, 1.0, 1.0, 1.0, 1.0, 1.0, 1.0, 1.0, 1.0, 1.0, 1.0, 1.0, 1.0, 1.0, 1.0, 1.0, 1.0, 1.0, 1.0, 1.0, 1.0, 1.0, 1.0, 1.0, 1.0, 1.0, 1.0, 1.0, 1.0, 1.0, 1.0, 1.0, 1.0, 1.0, 1.0, 1.0, 1.0, 1.0, 1.0, 1.0, 1.0, 1.0, 1.0, 1.0, 1.0, 1.0, 1.0, 1.0, 1.0, 1.0, 1.0, 1.0, 1.0, 1.0, 1.0, 1.0, 1.0, 1.0, 1.0, 1.0, 1.0, 1.0, 1.0, 1.0, 1.0, 1.0, 1.0, 1.0, 1.0, 1.0, 1.0, 1.0, 1.0, 1.0, 1.0, 1.0, 1.0, 1.0, 1.0, 1.0, 1.0, 1.0, 1.0, 1.0, 1.0, 1.0, 1.0, 1.0, 1.0, 1.0, 1.0, 1.0, 1.0, 1.0, 1.0, 1.0, 1.0, 1.0, 1.0, 1.0, 1.0, 1.0, 1.0, 1.0, 1.0, 1.0, 1.0, 1.0, 1.0, 1.0, 1.0, 1.0, 1.0, 1.0, 1.0, 1.0, 1.0, 1.0, 1.0, 1.0, 1.0, 1.0, 1.0, 1.0, 1.0, 1.0, 1.0, 1.0, 1.0, 1.0, 1.0, 1.0, 1.0, 1.0, 1.0, 1.0, 1.0, 1.0, 1.0, 1.0, 1.0, 1.0, 1.0, 1.0, 1.0, 1.0, 1.0, 1.0, 1.0, 1.0, 1.0, 1.0, 1.0, 1.0, 1.0, 1.0, 1.0, 1.0, 1.0, 1.0, 1.0, 1.0, 1.0, 1.0, 1.0, 1.0, 1.0, 1.0, 1.0, 1.0, 1.0, 1.0, 1.0, 1.0, 1.0, 1.0, 1.0, 1.0, 1.0, 1.0, 1.0, 1.0, 1.0, 1.0, 1.0, 1.0, 1.0, 1.0, 1.0, 1.0, 1.0, 1.0, 1.0, 1.0, 1.0, 1.0, 1.0, 1.0, 1.0, 1.0, 1.0, 1.0, 1.0, 1.0, 1.0, 1.0, 1.0, 1.0, 1.0, 1.0, 1.0, 1.0, 1.0, 1.0, 1.0, 1.0, 1.0, 1.0, 1.0, 1.0, 1.0, 1.0, 1.0, 1.0, 1.0, 1.0, 1.0, 1.0, 1.0, 1.0, 1.0, 1.0, 1.0, 1.0, 1.0, 1.0, 1.0, 1.0, 1.0, 1.0, 1.0, 1.0, 1.0, 1.0, 1.0, 1.0, 1.0, 1.0, 1.0, 1.0, 1.0, 1.0, 1.0, 1.0, 1.0, 1.0, 1.0, 1.0, 1.0, 1.0, 1.0, 1.0, 1.0, 1.0, 1.0, 1.0, 1.0, 1.0, 1.0, 1.0, 1.0, 1.0, 1.0, 1.0, 1.0, 1.0, 1.0, 1.0, 1.0, 1.0, 1.0, 1.0, 1.0, 1.0, 1.0, 1.0, 1.0, 1.0, 1.0, 1.0, 1.0, 1.0, 1.0, 1.0, 1.0, 1.0, 1.0, 1.0, 1.0, 1.0, 1.0, 1.0, 1.0, 1.0, 1.0, 1.0, 1.0, 1.0, 1.0, 1.0, 1.0, 1.0, 1.0, 1.0, 1.0, 1.0, 1.0, 1.0, 1.0, 1.0, 1.0, 1.0, 1.0, 1.0, 1.0, 1.0, 1.0, 1.0, 1.0, 1.0, 1.0, 1.0, 1.0, 1.0, 1.0, 1.0, 1.0, 1.0, 1.0, 1.0, 1.0, 1.0, 1.0, 1.0, 1.0, 1.0, 1.0, 1.0, 1.0, 1.0, 1.0, 1.0, 1.0, 1.0, 1.0, 1.0, 1.0, 1.0, 1.0, 1.0, 1.0, 1.0, 1.0, 1.0, 1.0, 1.0, 1.0, 1.0, 1.0, 1.0, 1.0, 1.0, 1.0, 1.0, 1.0, 1.0, 1.0, 1.0, 1.0, 1.0, 1.0, 1.0, 1.0, 1.0, 1.0, 1.0, 1.0, 1.0, 1.0, 1.0, 1.0, 1.0, 1.0, 1.0, 1.0, 1.0, 1.0, 1.0, 1.0, 1.0, 1.0, 1.0, 1.0, 1.0, 1.0, 1.0, 1.0, 1.0, 1.0, 1.0, 1.0, 1.0, 1.0, 1.0, 1.0, 1.0, 1.0, 1.0, 1.0, 1.0, 1.0, 1.0, 1.0, 1.0, 1.0, 1.0, 1.0, 1.0, 1.0, 1.0, 1.0, 1.0, 1.0, 1.0, 1.0, 1.0, 1.0, 1.0, 1.0, 1.0, 1.0, 1.0, 1.0, 1.0, 1.0, 1.0, 1.0, 1.0, 1.0, 1.0, 1.0, 1.0, 1.0, 1.0, 1.0, 1.0, 1.0, 1.0, 1.0, 1.0, 1.0, 1.0, 1.0, 1.0, 1.0, 1.0, 1.0, 1.0, 1.0, 1.0, 1.0, 1.0, 1.0, 1.0, 1.0, 1.0, 1.0, 1.0, 1.0, 1.0, 1.0, 1.0, 1.0, 1.0, 1.0, 1.0, 1.0, 1.0, 1.0, 1.0, 1.0, 1.0, 1.0, 1.0, 1.0, 1.0, 1.0, 1.0, 1.0, 1.0, 1.0, 1.0, 1.0, 1.0, 1.0, 1.0, 1.0, 1.0, 1.0, 1.0, 1.0, 1.0, 1.0, 1.0, 1.0, 1.0, 1.0, 1.0, 1.0, 1.0, 1.0, 1.0, 1.0, 1.0, 1.0, 1.0, 1.0, 1.0, 1.0, 1.0, 1.0, 1.0, 1.0, 1.0, 1.0, 1.0, 1.0, 1.0, 1.0, 1.0, 1.0, 1.0, 1.0, 1.0, 1.0, 1.0, 1.0, 1.0, 1.0, 1.0, 1.0, 1.0, 1.0, 1.0, 1.0, 1.0, 1.0, 1.0, 1.0, 1.0, 1.0, 1.0, 1.0, 1.0, 1.0, 1.0, 1.0, 1.0, 1.0, 1.0, 1.0, 1.0, 1.0, 1.0, 1.0, 1.0, 1.0, 1.0, 1.0, 1.0, 1.0, 1.0, 1.0, 1.0, 1.0, 1.0, 1.0, 1.0, 1.0, 1.0, 1.0, 1.0, 1.0, 1.0, 1.0, 1.0, 1.0, 1.0, 1.0, 1.0, 1.0, 1.0, 1.0, 1.0, 1.0, 1.0, 1.0, 1.0, 1.0, 1.0, 1.0, 1.0, 1.0, 1.0, 1.0, 1.0, 1.0, 1.0, 1.0, 1.0, 1.0, 1.0, 1.0, 1.0, 1.0, 1.0, 1.0, 1.0, 1.0, 1.0, 1.0, 1.0, 1.0, 1.0, 1.0, 1.0, 1.0, 1.0, 1.0, 1.0, 1.0, 1.0, 1.0, 1.0, 1.0, 1.0, 1.0, 1.0, 1.0, 1.0, 1.0, 1.0, 1.0, 1.0, 1.0, 1.0, 1.0, 1.0, 1.0, 1.0, 1.0, 1.0, 1.0, 1.0, 1.0, 1.0, 1.0, 1.0, 1.0, 1.0, 1.0, 1.0, 1.0, 1.0, 1.0, 1.0, 1.0, 1.0, 1.0, 1.0, 1.0, 1.0, 1.0, 1.0, 1.0, 1.0, 1.0, 1.0, 1.0, 1.0, 1.0, 1.0, 1.0, 1.0, 1.0, 1.0, 1.0, 1.0, 1.0, 1.0, 1.0, 1.0, 1.0, 1.0, 1.0, 1.0, 1.0, 1.0, 1.0, 1.0, 1.0, 1.0, 1.0, 1.0, 1.0, 1.0, 1.0, 1.0, 1.0, 1.0, 1.0, 1.0, 1.0, 1.0, 1.0, 1.0, 1.0, 1.0, 1.0, 1.0, 1.0, 1.0, 1.0, 1.0, 1.0, 1.0, 1.0, 1.0, 1.0, 1.0, 1.0, 1.0, 1.0, 1.0, 1.0, 1.0, 1.0, 1.0, 1.0, 1.0, 1.0, 1.0, 1.0, 1.0, 1.0, 1.0, 1.0, 1.0, 1.0, 1.0, 1.0, 1.0, 1.0, 1.0, 1.0, 1.0, 1.0, 1.0, 1.0, 1.0, 1.0, 1.0, 1.0, 1.0, 1.0, 1.0, 1.0, 1.0, 1.0, 1.0, 1.0, 1.0, 1.0, 1.0, 1.0, 1.0, 1.0, 1.0, 1.0, 1.0, 1.0, 1.0, 1.0, 1.0, 1.0, 1.0, 1.0, 1.0, 1.0, 1.0, 1.0, 1.0, 1.0, 1.0, 1.0, 1.0, 1.0, 1.0, 1.0, 1.0, 1.0, 1.0, 1.0, 1.0, 1.0, 1.0, 1.0, 1.0, 1.0, 1.0, 1.0, 1.0, 1.0, 1.0, 1.0, 1.0, 1.0, 1.0, 1.0, 1.0, 1.0, 1.0, 1.0, 1.0, 1.0, 1.0, 1.0, 1.0, 1.0, 1.0, 1.0, 1.0, 1.0, 1.0, 1.0, 1.0, 1.0, 1.0, 1.0, 1.0, 1.0, 1.0, 1.0, 1.0, 1.0, 1.0, 1.0, 1.0, 1.0, 1.0, 1.0, 1.0, 1.0, 1.0, 1.0, 1.0, 1.0, 1.0, 1.0, 1.0, 1.0, 1.0, 1.0, 1.0, 1.0, 1.0, 1.0, 1.0, 1.0, 1.0, 1.0, 1.0, 1.0, 1.0, 1.0, 1.0, 1.0, 1.0, 1.0, 1.0, 1.0, 1.0, 1.0, 1.0, 1.0, 1.0, 1.0, 1.0, 1.0, 1.0, 1.0, 1.0, 1.0, 1.0, 1.0, 1.0, 1.0, 1.0, 1.0, 1.0, 1.0, 1.0, 1.0, 1.0, 1.0, 1.0, 1.0, 1.0, 1.0, 1.0, 1.0, 1.0, 1.0, 1.0, 1.0, 1.0, 1.0, 1.0, 1.0, 1.0, 1.0, 1.0, 1.0, 1.0, 1.0, 1.0, 1.0, 1.0, 1.0, 1.0, 1.0, 1.0, 1.0, 1.0, 1.0, 1.0, 1.0, 1.0, 1.0, 1.0, 1.0, 1.0, 1.0, 1.0, 1.0, 1.0, 1.0, 1.0, 1.0, 1.0, 1.0, 1.0, 1.0, 1.0, 1.0, 1.0, 1.0, 1.0, 1.0, 1.0, 1.0, 1.0, 1.0, 1.0, 1.0, 1.0, 1.0, 1.0, 1.0, 1.0, 1.0, 1.0, 1.0, 1.0, 1.0, 1.0, 1.0, 1.0, 1.0, 1.0, 1.0, 1.0, 1.0, 1.0, 1.0, 1.0, 1.0, 1.0, 1.0, 1.0, 1.0, 1.0, 1.0, 1.0, 1.0, 1.0, 1.0, 1.0, 1.0, 1.0, 1.0, 1.0, 1.0, 1.0, 1.0, 1.0, 1.0, 1.0, 1.0, 1.0, 1.0, 1.0, 1.0, 1.0, 1.0, 1.0, 1.0, 1.0, 1.0, 1.0, 1.0, 1.0, 1.0, 1.0, 1.0, 1.0, 1.0, 1.0, 1.0, 1.0, 1.0, 1.0, 1.0, 1.0, 1.0, 1.0, 1.0, 1.0, 1.0, 1.0, 1.0, 1.0, 1.0, 1.0, 1.0, 1.0, 1.0, 1.0, 1.0, 1.0, 1.0, 1.0, 1.0, 1.0, 1.0, 1.0, 1.0, 1.0, 1.0, 1.0, 1.0, 1.0, 1.0, 1.0, 1.0, 1.0, 1.0, 1.0, 1.0, 1.0, 1.0, 1.0, 1.0, 1.0, 1.0, 1.0, 1.0, 1.0, 1.0, 1.0, 1.0, 1.0, 1.0, 1.0, 1.0, 1.0, 1.0, 1.0, 1.0, 1.0, 1.0, 1.0, 1.0, 1.0, 1.0, 1.0, 1.0, 1.0, 1.0, 1.0, 1.0, 1.0, 1.0, 1.0, 1.0, 1.0, 1.0, 1.0, 1.0, 1.0, 1.0, 1.0, 1.0, 1.0, 1.0, 1.0, 1.0, 1.0, 1.0, 1.0, 1.0, 1.0, 1.0, 1.0, 1.0, 1.0, 1.0, 1.0, 1.0, 1.0, 1.0, 1.0, 1.0, 1.0, 1.0, 1.0, 1.0, 1.0, 1.0, 1.0, 1.0, 1.0, 1.0, 1.0, 1.0, 1.0, 1.0, 1.0, 1.0, 1.0, 1.0, 1.0, 1.0, 1.0, 1.0, 1.0, 1.0, 1.0, 1.0, 1.0, 1.0, 1.0, 1.0, 1.0, 1.0, 1.0, 1.0, 1.0, 1.0, 1.0, 1.0, 1.0, 1.0, 1.0, 1.0, 1.0, 1.0, 1.0, 1.0, 1.0, 1.0, 1.0, 1.0, 1.0, 1.0, 1.0, 1.0, 1.0, 1.0, 1.0, 1.0, 1.0, 1.0, 1.0, 1.0, 1.0, 1.0, 1.0, 1.0, 1.0, 1.0, 1.0, 1.0, 1.0, 1.0, 1.0, 1.0, 1.0, 1.0, 1.0, 1.0, 1.0, 1.0, 1.0, 1.0, 1.0, 1.0, 1.0, 1.0, 1.0, 1.0, 1.0, 1.0, 1.0, 1.0, 1.0, 1.0, 1.0, 1.0, 1.0, 1.0, 1.0, 1.0, 1.0, 1.0, 1.0, 1.0, 1.0, 1.0, 1.0, 1.0, 1.0, 1.0, 1.0, 1.0, 1.0, 1.0, 1.0, 1.0, 1.0, 1.0, 1.0, 1.0, 1.0, 1.0, 1.0, 1.0, 1.0, 1.0, 1.0, 1.0, 1.0, 1.0, 1.0, 1.0, 1.0, 1.0, 1.0, 1.0, 1.0, 1.0, 1.0, 1.0, 1.0, 1.0, 1.0, 1.0, 1.0, 1.0, 1.0, 1.0, 1.0, 1.0, 1.0, 1.0, 1.0, 1.0, 1.0, 1.0, 1.0, 1.0, 1.0, 1.0, 1.0, 1.0, 1.0, 1.0, 1.0, 1.0, 1.0, 1.0, 1.0, 1.0, 1.0, 1.0, 1.0, 1.0, 1.0, 1.0, 1.0, 1.0, 1.0, 1.0, 1.0, 1.0, 1.0, 1.0, 1.0, 1.0, 1.0, 1.0, 1.0, 1.0, 1.0, 1.0, 1.0, 1.0, 1.0, 1.0, 1.0, 1.0, 1.0, 1.0, 1.0, 1.0, 1.0, 1.0, 1.0, 1.0, 1.0, 1.0, 1.0, 1.0, 1.0, 1.0, 1.0, 1.0, 1.0, 1.0, 1.0, 1.0, 1.0, 1.0, 1.0, 1.0, 1.0, 1.0, 1.0, 1.0, 1.0, 1.0, 1.0, 1.0, 1.0, 1.0, 1.0, 1.0, 1.0, 1.0, 1.0, 1.0, 1.0, 1.0, 1.0, 1.0, 1.0, 1.0, 1.0, 1.0, 1.0, 1.0, 1.0, 1.0, 1.0, 1.0, 1.0, 1.0, 1.0, 1.0, 1.0, 1.0, 1.0, 1.0, 1.0, 1.0, 1.0, 1.0, 1.0, 1.0, 1.0, 1.0, 1.0, 1.0, 1.0, 1.0, 1.0, 1.0, 1.0, 1.0, 1.0, 1.0, 1.0, 1.0, 1.0, 1.0, 1.0, 1.0, 1.0, 1.0, 1.0, 1.0, 1.0, 1.0, 1.0, 1.0, 1.0, 1.0, 1.0, 1.0, 1.0, 1.0, 1.0, 1.0, 1.0, 1.0, 1.0, 1.0, 1.0, 1.0, 1.0, 1.0, 1.0, 1.0, 1.0, 1.0, 1.0, 1.0, 1.0, 1.0, 1.0, 1.0, 1.0, 1.0, 1.0, 1.0, 1.0, 1.0, 1.0, 1.0, 1.0, 1.0, 1.0, 1.0, 1.0, 1.0, 1.0, 1.0, 1.0, 1.0, 1.0, 1.0, 1.0, 1.0, 1.0, 1.0, 1.0, 1.0, 1.0, 1.0, 1.0, 1.0, 1.0, 1.0, 1.0, 1.0, 1.0, 1.0, 1.0, 1.0, 1.0, 1.0, 1.0, 1.0, 1.0, 1.0, 1.0, 1.0, 1.0, 1.0, 1.0, 1.0, 1.0, 1.0, 1.0, 1.0, 1.0, 1.0, 1.0, 1.0, 1.0, 1.0, 1.0, 1.0, 1.0, 1.0, 1.0, 1.0, 1.0, 1.0, 1.0, 1.0, 1.0, 1.0, 1.0, 1.0, 1.0, 1.0, 1.0, 1.0, 1.0, 1.0, 1.0, 1.0, 1.0, 1.0, 1.0, 1.0, 1.0, 1.0, 1.0, 1.0, 1.0, 1.0, 1.0, 1.0, 1.0, 1.0, 1.0, 1.0, 1.0, 1.0, 1.0, 1.0, 1.0, 1.0, 1.0, 1.0, 1.0, 1.0, 1.0, 1.0, 1.0, 1.0, 1.0, 1.0, 1.0, 1.0, 1.0, 1.0, 1.0, 1.0, 1.0, 1.0, 1.0, 1.0, 1.0, 1.0, 1.0, 1.0, 1.0, 1.0, 1.0, 1.0, 1.0, 1.0, 1.0, 1.0, 1.0, 1.0, 1.0, 1.0, 1.0, 1.0, 1.0, 1.0, 1.0, 1.0, 1.0, 1.0, 1.0, 1.0, 1.0, 1.0, 1.0, 1.0, 1.0, 1.0, 1.0, 1.0, 1.0, 1.0, 1.0, 1.0, 1.0, 1.0, 1.0, 1.0, 1.0, 1.0, 1.0, 1.0, 1.0, 1.0, 1.0, 1.0, 1.0, 1.0, 1.0, 1.0, 1.0, 1.0, 1.0, 1.0, 1.0, 1.0, 1.0, 1.0, 1.0, 1.0, 1.0, 1.0, 1.0, 1.0, 1.0, 1.0, 1.0, 1.0, 1.0, 1.0, 1.0, 1.0, 1.0, 1.0, 1.0, 1.0, 1.0, 1.0, 1.0, 1.0, 1.0, 1.0, 1.0, 1.0, 1.0, 1.0, 1.0, 1.0, 1.0, 1.0, 1.0, 1.0, 1.0, 1.0, 1.0, 1.0, 1.0, 1.0, 1.0, 1.0, 1.0, 1.0, 1.0, 1.0, 1.0, 1.0, 1.0, 1.0, 1.0, 1.0, 1.0, 1.0, 1.0, 1.0, 1.0, 1.0, 1.0, 1.0, 1.0, 1.0, 1.0, 1.0, 1.0, 1.0, 1.0, 1.0, 1.0, 1.0, 1.0, 1.0, 1.0, 1.0, 1.0, 1.0, 1.0, 1.0, 1.0, 1.0, 1.0, 1.0, 1.0, 1.0, 1.0, 1.0, 1.0, 1.0, 1.0, 1.0, 1.0, 1.0, 1.0, 1.0, 1.0, 1.0, 1.0, 1.0, 1.0, 1.0, 1.0, 1.0, 1.0, 1.0, 1.0, 1.0, 1.0, 1.0, 1.0, 1.0, 1.0, 1.0, 1.0, 1.0, 1.0, 1.0, 1.0, 1.0, 1.0, 1.0, 1.0, 1.0, 1.0, 1.0, 1.0, 1.0, 1.0, 1.0, 1.0, 1.0, 1.0, 1.0, 1.0, 1.0, 1.0, 1.0, 1.0, 1.0, 1.0, 1.0, 1.0, 1.0, 1.0, 1.0, 1.0, 1.0, 1.0, 1.0, 1.0, 1.0, 1.0, 1.0, 1.0, 1.0, 1.0, 1.0, 1.0, 1.0, 1.0, 1.0, 1.0, 1.0, 1.0, 1.0, 1.0, 1.0, 1.0, 1.0, 1.0, 1.0, 1.0, 1.0, 1.0, 1.0, 1.0, 1.0, 1.0, 1.0, 1.0, 1.0, 1.0, 1.0, 1.0, 1.0, 1.0, 1.0, 1.0, 1.0, 1.0, 1.0, 1.0, 1.0, 1.0, 1.0, 1.0, 1.0, 1.0, 1.0, 1.0, 1.0, 1.0, 1.0, 1.0, 1.0, 1.0, 1.0, 1.0, 1.0, 1.0, 1.0, 1.0, 1.0, 1.0, 1.0, 1.0, 1.0, 1.0, 1.0, 1.0, 1.0, 1.0, 1.0, 1.0, 1.0, 1.0, 1.0, 1.0, 1.0, 1.0, 1.0, 1.0, 1.0, 1.0, 1.0, 1.0, 1.0, 1.0, 1.0, 1.0, 1.0, 1.0, 1.0, 1.0, 1.0, 1.0, 1.0, 1.0, 1.0, 1.0, 1.0, 1.0, 1.0, 1.0, 1.0, 1.0, 1.0, 1.0, 1.0, 1.0, 1.0, 1.0, 1.0, 1.0, 1.0, 1.0, 1.0, 1.0, 1.0, 1.0, 1.0, 1.0, 1.0, 1.0, 1.0, 1.0, 1.0, 1.0, 1.0, 1.0, 1.0, 1.0, 1.0, 1.0, 1.0, 1.0, 1.0, 1.0, 1.0, 1.0, 1.0, 1.0, 1.0, 1.0, 1.0, 1.0, 1.0, 1.0, 1.0, 1.0, 1.0, 1.0, 1.0, 1.0, 1.0, 1.0, 1.0, 1.0, 1.0, 1.0, 1.0, 1.0, 1.0, 1.0, 1.0, 1.0, 1.0, 1.0, 1.0, 1.0, 1.0, 1.0, 1.0, 1.0, 1.0, 1.0, 1.0, 1.0, 1.0, 1.0, 1.0, 1.0, 1.0, 1.0, 1.0, 1.0, 1.0, 1.0, 1.0, 1.0, 1.0, 1.0, 1.0, 1.0, 1.0, 1.0, 1.0, 1.0, 1.0, 1.0, 1.0, 1.0, 1.0, 1.0, 1.0, 1.0, 1.0, 1.0, 1.0, 1.0, 1.0, 1.0, 1.0, 1.0, 1.0, 1.0, 1.0, 1.0, 1.0, 1.0, 1.0, 1.0, 1.0, 1.0, 1.0, 1.0, 1.0, 1.0, 1.0, 1.0, 1.0, 1.0, 1.0, 1.0, 1.0, 1.0, 1.0, 1.0, 1.0, 1.0, 1.0, 1.0, 1.0, 1.0, 1.0, 1.0, 1.0, 1.0, 1.0, 1.0, 1.0, 1.0, 1.0, 1.0, 1.0, 1.0, 1.0, 1.0, 1.0, 1.0, 1.0, 1.0, 1.0, 1.0, 1.0, 1.0, 1.0, 1.0, 1.0, 1.0, 1.0, 1.0, 1.0, 1.0, 1.0, 1.0, 1.0, 1.0, 1.0, 1.0, 1.0, 1.0, 1.0, 1.0, 1.0, 1.0, 1.0, 1.0, 1.0, 1.0, 1.0, 1.0, 1.0, 1.0, 1.0, 1.0, 1.0, 1.0, 1.0, 1.0, 1.0, 1.0, 1.0, 1.0, 1.0, 1.0, 1.0, 1.0, 1.0, 1.0, 1.0, 1.0, 1.0, 1.0, 1.0, 1.0, 1.0, 1.0, 1.0, 1.0, 1.0, 1.0, 1.0, 1.0, 1.0, 1.0, 1.0, 1.0, 1.0, 1.0, 1.0, 1.0, 1.0, 1.0, 1.0, 1.0, 1.0, 1.0, 1.0, 1.0, 1.0, 1.0, 1.0, 1.0, 1.0, 1.0, 1.0, 1.0, 1.0, 1.0, 1.0, 1.0, 1.0, 1.0, 1.0, 1.0, 1.0, 1.0, 1.0, 1.0, 1.0, 1.0, 1.0, 1.0, 1.0, 1.0, 1.0, 1.0, 1.0, 1.0, 1.0, 1.0, 1.0, 1.0, 1.0, 1.0, 1.0, 1.0, 1.0, 1.0, 1.0, 1.0, 1.0, 1.0, 1.0, 1.0, 1.0, 1.0, 1.0, 1.0, 1.0, 1.0, 1.0, 1.0, 1.0, 1.0, 1.0, 1.0, 1.0, 1.0, 1.0, 1.0, 1.0, 1.0, 1.0, 1.0, 1.0, 1.0, 1.0, 1.0, 1.0, 1.0, 1.0, 1.0, 1.0, 1.0, 1.0, 1.0, 1.0, 1.0, 1.0, 1.0, 1.0, 1.0, 1.0, 1.0, 1.0, 1.0, 1.0, 1.0, 1.0, 1.0, 1.0, 1.0, 1.0, 1.0, 1.0, 1.0, 1.0, 1.0, 1.0, 1.0, 1.0, 1.0, 1.0, 1.0, 1.0, 1.0, 1.0, 1.0, 1.0, 1.0, 1.0, 1.0, 1.0, 1.0, 1.0, 1.0, 1.0, 1.0, 1.0, 1.0, 1.0, 1.0, 1.0, 1.0, 1.0, 1.0, 1.0, 1.0, 1.0, 1.0, 1.0, 1.0, 1.0, 1.0, 1.0, 1.0, 1.0, 1.0, 1.0, 1.0, 1.0, 1.0, 1.0, 1.0, 1.0, 1.0, 1.0, 1.0, 1.0, 1.0, 1.0, 1.0, 1.0, 1.0, 1.0, 1.0, 1.0, 1.0, 1.0, 1.0, 1.0, 1.0, 1.0, 1.0, 1.0, 1.0, 1.0, 1.0, 1.0, 1.0, 1.0, 1.0, 1.0, 1.0, 1.0, 1.0, 1.0, 1.0, 1.0, 1.0, 1.0, 1.0, 1.0, 1.0, 1.0, 1.0, 1.0, 1.0, 1.0, 1.0, 1.0, 1.0, 1.0, 1.0, 1.0, 1.0, 1.0, 1.0, 1.0, 1.0, 1.0, 1.0, 1.0, 1.0, 1.0, 1.0, 1.0, 1.0, 1.0, 1.0, 1.0, 1.0, 1.0, 1.0, 1.0, 1.0, 1.0, 1.0, 1.0, 1.0, 1.0, 1.0, 1.0, 1.0, 1.0, 1.0, 1.0, 1.0, 1.0, 1.0, 1.0, 1.0, 1.0, 1.0, 1.0, 1.0, 1.0, 1.0, 1.0, 1.0, 1.0, 1.0, 1.0, 1.0, 1.0, 1.0, 1.0, 1.0, 1.0, 1.0, 1.0, 1.0, 1.0, 1.0, 1.0, 1.0, 1.0, 1.0, 1.0, 1.0, 1.0, 1.0, 1.0, 1.0, 1.0, 1.0, 1.0, 1.0, 1.0, 1.0, 1.0, 1.0, 1.0, 1.0, 1.0, 1.0, 1.0, 1.0, 1.0, 1.0, 1.0, 1.0, 1.0, 1.0, 1.0, 1.0, 1.0, 1.0, 1.0, 1.0, 1.0, 1.0, 1.0, 1.0, 1.0, 1.0, 1.0, 1.0, 1.0, 1.0, 1.0, 1.0, 1.0, 1.0, 1.0, 1.0, 1.0, 1.0, 1.0, 1.0, 1.0, 1.0, 1.0, 1.0, 1.0, 1.0, 1.0, 1.0, 1.0, 1.0, 1.0, 1.0, 1.0, 1.0, 1.0, 1.0, 1.0, 1.0, 1.0, 1.0, 1.0, 1.0, 1.0, 1.0, 1.0, 1.0, 1.0, 1.0, 1.0, 1.0, 1.0, 1.0, 1.0, 1.0, 1.0, 1.0, 1.0, 1.0, 1.0, 1.0, 1.0, 1.0])
me_plane.materials.append(mat_red)
me_plane.use_remesh_preserve_volume = False
me_plane.use_remesh_preserve_attributes = False
me_plane.use_mirror_vertex_groups = False
me_plane.update()

# ---- objects
ob_lamp_002 = bpy.data.objects.new('Lamp.002', light_lamp_002)
ob_lamp_001 = bpy.data.objects.new('Lamp.001', light_lamp_001)
ob_plane = bpy.data.objects.new('Plane', me_plane)
ob_lamp = bpy.data.objects.new('Lamp', light_lamp)
ob_camera = bpy.data.objects.new('Camera', cam_camera)

# ---- transforms, parenting, visibility, modifiers, constraints
ob_lamp_002.location = (-1.139, -2.205, 2.219)
ob_lamp_002.rotation_euler = (0.6503, 0.05522, 1.866)
ob_lamp_002.lock_rotations_4d = False
ob_lamp_002.empty_display_type = 'ARROWS'
ob_lamp_002.color = (0.0, 0.0, 0.0, 0.0)
ob_lamp_002.lineart.crease_threshold = 0.0
ob_lamp_001.location = (-1.139, 1.005, 2.219)
ob_lamp_001.rotation_euler = (0.6503, 0.05522, 1.866)
ob_lamp_001.lock_rotations_4d = False
ob_lamp_001.empty_display_type = 'ARROWS'
ob_lamp_001.color = (0.0, 0.0, 0.0, 0.0)
ob_lamp_001.lineart.crease_threshold = 0.0
ob_plane.location = (0.0, 0.0, 0.0)
ob_plane.lineart.crease_threshold = 0.0
_m = ob_plane.modifiers.new('Subsurf', 'SUBSURF')
_m.uv_smooth = 'PRESERVE_CORNERS'
_m.quality = 2
_m.show_only_control_edges = False
ob_lamp.location = (4.076, 1.005, 2.219)
ob_lamp.rotation_euler = (0.6503, 0.05522, 1.866)
ob_lamp.lock_rotations_4d = False
ob_lamp.empty_display_type = 'ARROWS'
ob_lamp.color = (0.0, 0.0, 0.0, 0.0)
ob_lamp.lineart.crease_threshold = 0.0
ob_camera.location = (7.481, -6.508, 5.344)
ob_camera.rotation_euler = (1.109, 0.01082, 0.8149)
ob_camera.lock_rotations_4d = False
ob_camera.empty_display_type = 'ARROWS'
ob_camera.color = (0.0, 0.0, 0.0, 0.0)
ob_camera.display_type = 'WIRE'
ob_camera.lineart.crease_threshold = 0.0

# ---- collection membership
col_collection_1.objects.link(ob_lamp_002)
col_collection_1.objects.link(ob_lamp_001)
col_collection_1.objects.link(ob_plane)
col_collection_1.objects.link(ob_lamp)
col_collection_1.objects.link(ob_camera)

# ---- scene / render settings (as saved in the file)
scene.camera = ob_camera
scene.frame_start = 1; scene.frame_end = 250; scene.frame_set(1)
scene.render.engine = 'BLENDER_EEVEE_NEXT'
scene.render.resolution_percentage = 50
scene.render.dither_intensity = 0.0
scene.cycles.use_denoising = False
scene.cycles.samples = 10
scene.cycles.sampling_pattern = 'TABULATED_SOBOL'
scene.cycles.light_sampling_threshold = 0.0
scene.cycles.use_adaptive_sampling = False
scene.cycles.use_light_tree = False
scene.cycles.blur_glossy = 0.0
scene.cycles.pixel_filter_type = 'GAUSSIAN'
scene.cycles.sample_clamp_indirect = 0.0
scene.view_settings.view_transform = 'Standard'
bpy.context.view_layer.update()
